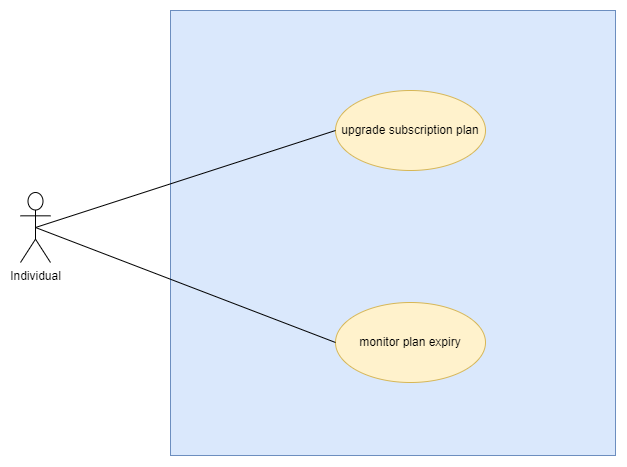

The diagram above was exported from draw.io. Its source (the exported page's mxGraphModel, read from the mxfile embedded in the PNG):
<mxGraphModel dx="1688" dy="786" grid="1" gridSize="10" guides="1" tooltips="1" connect="1" arrows="1" fold="1" page="1" pageScale="1" pageWidth="850" pageHeight="1100" math="0" shadow="0">
  <root>
    <mxCell id="0" />
    <mxCell id="1" parent="0" />
    <mxCell id="2" value="" style="group" vertex="1" connectable="0" parent="1">
      <mxGeometry x="330" y="1560" width="595" height="445" as="geometry" />
    </mxCell>
    <mxCell id="3" value="Individual" style="shape=umlActor;verticalLabelPosition=bottom;verticalAlign=top;html=1;outlineConnect=0;" vertex="1" parent="2">
      <mxGeometry y="182" width="30" height="70" as="geometry" />
    </mxCell>
    <mxCell id="4" value="" style="whiteSpace=wrap;html=1;aspect=fixed;fillColor=#dae8fc;strokeColor=#6c8ebf;" vertex="1" parent="2">
      <mxGeometry x="150" width="445" height="445" as="geometry" />
    </mxCell>
    <mxCell id="5" value="upgrade subscription plan" style="ellipse;whiteSpace=wrap;html=1;fillColor=#fff2cc;strokeColor=#d6b656;" vertex="1" parent="2">
      <mxGeometry x="315" y="80" width="150" height="80" as="geometry" />
    </mxCell>
    <mxCell id="6" value="" style="endArrow=none;html=1;rounded=0;entryX=0.5;entryY=0.5;entryDx=0;entryDy=0;entryPerimeter=0;exitX=0;exitY=0.5;exitDx=0;exitDy=0;" edge="1" parent="2" source="5" target="3">
      <mxGeometry width="50" height="50" relative="1" as="geometry">
        <mxPoint x="280" y="232" as="sourcePoint" />
        <mxPoint x="330" y="182" as="targetPoint" />
      </mxGeometry>
    </mxCell>
    <mxCell id="7" value="monitor plan expiry" style="ellipse;whiteSpace=wrap;html=1;fillColor=#fff2cc;strokeColor=#d6b656;" vertex="1" parent="2">
      <mxGeometry x="315" y="292" width="150" height="80" as="geometry" />
    </mxCell>
    <mxCell id="8" value="" style="endArrow=none;html=1;rounded=0;entryX=0.5;entryY=0.5;entryDx=0;entryDy=0;entryPerimeter=0;exitX=0;exitY=0.5;exitDx=0;exitDy=0;" edge="1" parent="2" source="7" target="3">
      <mxGeometry width="50" height="50" relative="1" as="geometry">
        <mxPoint x="275" y="322" as="sourcePoint" />
        <mxPoint x="10" y="307" as="targetPoint" />
      </mxGeometry>
    </mxCell>
  </root>
</mxGraphModel>